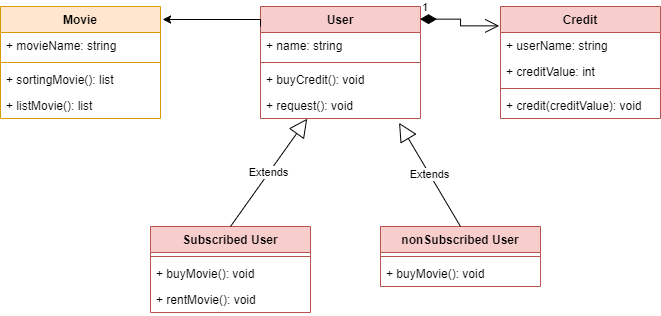

The diagram above was exported from draw.io. Its source (the exported page's mxGraphModel, read from the mxfile embedded in the PNG):
<mxGraphModel dx="965" dy="571" grid="1" gridSize="10" guides="1" tooltips="1" connect="1" arrows="1" fold="1" page="1" pageScale="1" pageWidth="827" pageHeight="1169" math="0" shadow="0">
  <root>
    <mxCell id="WIyWlLk6GJQsqaUBKTNV-0" />
    <mxCell id="WIyWlLk6GJQsqaUBKTNV-1" parent="WIyWlLk6GJQsqaUBKTNV-0" />
    <mxCell id="0m4_o_gIYwAgTt20rBl0-0" value="Movie" style="swimlane;fontStyle=1;align=center;verticalAlign=top;childLayout=stackLayout;horizontal=1;startSize=26;horizontalStack=0;resizeParent=1;resizeParentMax=0;resizeLast=0;collapsible=1;marginBottom=0;fillColor=#ffe6cc;strokeColor=#d79b00;" vertex="1" parent="WIyWlLk6GJQsqaUBKTNV-1">
      <mxGeometry x="10" y="140" width="160" height="112" as="geometry" />
    </mxCell>
    <mxCell id="0m4_o_gIYwAgTt20rBl0-1" value="+ movieName: string" style="text;strokeColor=none;fillColor=none;align=left;verticalAlign=top;spacingLeft=4;spacingRight=4;overflow=hidden;rotatable=0;points=[[0,0.5],[1,0.5]];portConstraint=eastwest;" vertex="1" parent="0m4_o_gIYwAgTt20rBl0-0">
      <mxGeometry y="26" width="160" height="26" as="geometry" />
    </mxCell>
    <mxCell id="0m4_o_gIYwAgTt20rBl0-2" value="" style="line;strokeWidth=1;fillColor=none;align=left;verticalAlign=middle;spacingTop=-1;spacingLeft=3;spacingRight=3;rotatable=0;labelPosition=right;points=[];portConstraint=eastwest;strokeColor=inherit;" vertex="1" parent="0m4_o_gIYwAgTt20rBl0-0">
      <mxGeometry y="52" width="160" height="8" as="geometry" />
    </mxCell>
    <mxCell id="0m4_o_gIYwAgTt20rBl0-4" value="+ sortingMovie(): list&#10;" style="text;strokeColor=none;fillColor=none;align=left;verticalAlign=top;spacingLeft=4;spacingRight=4;overflow=hidden;rotatable=0;points=[[0,0.5],[1,0.5]];portConstraint=eastwest;" vertex="1" parent="0m4_o_gIYwAgTt20rBl0-0">
      <mxGeometry y="60" width="160" height="26" as="geometry" />
    </mxCell>
    <mxCell id="0m4_o_gIYwAgTt20rBl0-3" value="+ listMovie(): list&#10;" style="text;strokeColor=none;fillColor=none;align=left;verticalAlign=top;spacingLeft=4;spacingRight=4;overflow=hidden;rotatable=0;points=[[0,0.5],[1,0.5]];portConstraint=eastwest;" vertex="1" parent="0m4_o_gIYwAgTt20rBl0-0">
      <mxGeometry y="86" width="160" height="26" as="geometry" />
    </mxCell>
    <mxCell id="0m4_o_gIYwAgTt20rBl0-5" value="User" style="swimlane;fontStyle=1;align=center;verticalAlign=top;childLayout=stackLayout;horizontal=1;startSize=26;horizontalStack=0;resizeParent=1;resizeParentMax=0;resizeLast=0;collapsible=1;marginBottom=0;fillColor=#f8cecc;strokeColor=#b85450;" vertex="1" parent="WIyWlLk6GJQsqaUBKTNV-1">
      <mxGeometry x="270" y="140" width="160" height="112" as="geometry" />
    </mxCell>
    <mxCell id="0m4_o_gIYwAgTt20rBl0-6" value="+ name: string        " style="text;strokeColor=none;fillColor=none;align=left;verticalAlign=top;spacingLeft=4;spacingRight=4;overflow=hidden;rotatable=0;points=[[0,0.5],[1,0.5]];portConstraint=eastwest;" vertex="1" parent="0m4_o_gIYwAgTt20rBl0-5">
      <mxGeometry y="26" width="160" height="26" as="geometry" />
    </mxCell>
    <mxCell id="0m4_o_gIYwAgTt20rBl0-7" value="" style="line;strokeWidth=1;fillColor=none;align=left;verticalAlign=middle;spacingTop=-1;spacingLeft=3;spacingRight=3;rotatable=0;labelPosition=right;points=[];portConstraint=eastwest;strokeColor=inherit;" vertex="1" parent="0m4_o_gIYwAgTt20rBl0-5">
      <mxGeometry y="52" width="160" height="8" as="geometry" />
    </mxCell>
    <mxCell id="0m4_o_gIYwAgTt20rBl0-8" value="+ buyCredit(): void" style="text;strokeColor=none;fillColor=none;align=left;verticalAlign=top;spacingLeft=4;spacingRight=4;overflow=hidden;rotatable=0;points=[[0,0.5],[1,0.5]];portConstraint=eastwest;" vertex="1" parent="0m4_o_gIYwAgTt20rBl0-5">
      <mxGeometry y="60" width="160" height="26" as="geometry" />
    </mxCell>
    <mxCell id="0m4_o_gIYwAgTt20rBl0-10" value="+ request(): void" style="text;strokeColor=none;fillColor=none;align=left;verticalAlign=top;spacingLeft=4;spacingRight=4;overflow=hidden;rotatable=0;points=[[0,0.5],[1,0.5]];portConstraint=eastwest;" vertex="1" parent="0m4_o_gIYwAgTt20rBl0-5">
      <mxGeometry y="86" width="160" height="26" as="geometry" />
    </mxCell>
    <mxCell id="0m4_o_gIYwAgTt20rBl0-11" style="edgeStyle=orthogonalEdgeStyle;rounded=0;orthogonalLoop=1;jettySize=auto;html=1;entryX=1.013;entryY=0.116;entryDx=0;entryDy=0;entryPerimeter=0;" edge="1" parent="WIyWlLk6GJQsqaUBKTNV-1" target="0m4_o_gIYwAgTt20rBl0-0">
      <mxGeometry relative="1" as="geometry">
        <mxPoint x="270" y="160" as="sourcePoint" />
        <Array as="points">
          <mxPoint x="270" y="153" />
        </Array>
      </mxGeometry>
    </mxCell>
    <mxCell id="0m4_o_gIYwAgTt20rBl0-12" value="Credit" style="swimlane;fontStyle=1;align=center;verticalAlign=top;childLayout=stackLayout;horizontal=1;startSize=26;horizontalStack=0;resizeParent=1;resizeParentMax=0;resizeLast=0;collapsible=1;marginBottom=0;fillColor=#f8cecc;strokeColor=#b85450;" vertex="1" parent="WIyWlLk6GJQsqaUBKTNV-1">
      <mxGeometry x="510" y="140" width="160" height="112" as="geometry" />
    </mxCell>
    <mxCell id="0m4_o_gIYwAgTt20rBl0-17" value="+ userName: string        " style="text;strokeColor=none;fillColor=none;align=left;verticalAlign=top;spacingLeft=4;spacingRight=4;overflow=hidden;rotatable=0;points=[[0,0.5],[1,0.5]];portConstraint=eastwest;" vertex="1" parent="0m4_o_gIYwAgTt20rBl0-12">
      <mxGeometry y="26" width="160" height="26" as="geometry" />
    </mxCell>
    <mxCell id="0m4_o_gIYwAgTt20rBl0-13" value="+ creditValue: int        " style="text;strokeColor=none;fillColor=none;align=left;verticalAlign=top;spacingLeft=4;spacingRight=4;overflow=hidden;rotatable=0;points=[[0,0.5],[1,0.5]];portConstraint=eastwest;" vertex="1" parent="0m4_o_gIYwAgTt20rBl0-12">
      <mxGeometry y="52" width="160" height="26" as="geometry" />
    </mxCell>
    <mxCell id="0m4_o_gIYwAgTt20rBl0-14" value="" style="line;strokeWidth=1;fillColor=none;align=left;verticalAlign=middle;spacingTop=-1;spacingLeft=3;spacingRight=3;rotatable=0;labelPosition=right;points=[];portConstraint=eastwest;strokeColor=inherit;" vertex="1" parent="0m4_o_gIYwAgTt20rBl0-12">
      <mxGeometry y="78" width="160" height="8" as="geometry" />
    </mxCell>
    <mxCell id="0m4_o_gIYwAgTt20rBl0-15" value="+ credit(creditValue): void" style="text;strokeColor=none;fillColor=none;align=left;verticalAlign=top;spacingLeft=4;spacingRight=4;overflow=hidden;rotatable=0;points=[[0,0.5],[1,0.5]];portConstraint=eastwest;" vertex="1" parent="0m4_o_gIYwAgTt20rBl0-12">
      <mxGeometry y="86" width="160" height="26" as="geometry" />
    </mxCell>
    <mxCell id="0m4_o_gIYwAgTt20rBl0-20" value="Subscribed User" style="swimlane;fontStyle=1;align=center;verticalAlign=top;childLayout=stackLayout;horizontal=1;startSize=26;horizontalStack=0;resizeParent=1;resizeParentMax=0;resizeLast=0;collapsible=1;marginBottom=0;fillColor=#f8cecc;strokeColor=#b85450;" vertex="1" parent="WIyWlLk6GJQsqaUBKTNV-1">
      <mxGeometry x="160" y="360" width="160" height="86" as="geometry" />
    </mxCell>
    <mxCell id="0m4_o_gIYwAgTt20rBl0-22" value="" style="line;strokeWidth=1;fillColor=none;align=left;verticalAlign=middle;spacingTop=-1;spacingLeft=3;spacingRight=3;rotatable=0;labelPosition=right;points=[];portConstraint=eastwest;strokeColor=inherit;" vertex="1" parent="0m4_o_gIYwAgTt20rBl0-20">
      <mxGeometry y="26" width="160" height="8" as="geometry" />
    </mxCell>
    <mxCell id="0m4_o_gIYwAgTt20rBl0-23" value="+ buyMovie(): void" style="text;strokeColor=none;fillColor=none;align=left;verticalAlign=top;spacingLeft=4;spacingRight=4;overflow=hidden;rotatable=0;points=[[0,0.5],[1,0.5]];portConstraint=eastwest;" vertex="1" parent="0m4_o_gIYwAgTt20rBl0-20">
      <mxGeometry y="34" width="160" height="26" as="geometry" />
    </mxCell>
    <mxCell id="0m4_o_gIYwAgTt20rBl0-24" value="+ rentMovie(): void" style="text;strokeColor=none;fillColor=none;align=left;verticalAlign=top;spacingLeft=4;spacingRight=4;overflow=hidden;rotatable=0;points=[[0,0.5],[1,0.5]];portConstraint=eastwest;" vertex="1" parent="0m4_o_gIYwAgTt20rBl0-20">
      <mxGeometry y="60" width="160" height="26" as="geometry" />
    </mxCell>
    <mxCell id="0m4_o_gIYwAgTt20rBl0-25" value="nonSubscribed User" style="swimlane;fontStyle=1;align=center;verticalAlign=top;childLayout=stackLayout;horizontal=1;startSize=26;horizontalStack=0;resizeParent=1;resizeParentMax=0;resizeLast=0;collapsible=1;marginBottom=0;fillColor=#f8cecc;strokeColor=#b85450;" vertex="1" parent="WIyWlLk6GJQsqaUBKTNV-1">
      <mxGeometry x="390" y="360" width="160" height="60" as="geometry" />
    </mxCell>
    <mxCell id="0m4_o_gIYwAgTt20rBl0-26" value="" style="line;strokeWidth=1;fillColor=none;align=left;verticalAlign=middle;spacingTop=-1;spacingLeft=3;spacingRight=3;rotatable=0;labelPosition=right;points=[];portConstraint=eastwest;strokeColor=inherit;" vertex="1" parent="0m4_o_gIYwAgTt20rBl0-25">
      <mxGeometry y="26" width="160" height="8" as="geometry" />
    </mxCell>
    <mxCell id="0m4_o_gIYwAgTt20rBl0-29" value="+ buyMovie(): void" style="text;strokeColor=none;fillColor=none;align=left;verticalAlign=top;spacingLeft=4;spacingRight=4;overflow=hidden;rotatable=0;points=[[0,0.5],[1,0.5]];portConstraint=eastwest;" vertex="1" parent="0m4_o_gIYwAgTt20rBl0-25">
      <mxGeometry y="34" width="160" height="26" as="geometry" />
    </mxCell>
    <mxCell id="0m4_o_gIYwAgTt20rBl0-30" value="Extends" style="endArrow=block;endSize=16;endFill=0;html=1;rounded=0;exitX=0.5;exitY=0;exitDx=0;exitDy=0;entryX=0.292;entryY=1.008;entryDx=0;entryDy=0;entryPerimeter=0;" edge="1" parent="WIyWlLk6GJQsqaUBKTNV-1" source="0m4_o_gIYwAgTt20rBl0-20" target="0m4_o_gIYwAgTt20rBl0-10">
      <mxGeometry width="160" relative="1" as="geometry">
        <mxPoint x="310" y="240" as="sourcePoint" />
        <mxPoint x="470" y="240" as="targetPoint" />
      </mxGeometry>
    </mxCell>
    <mxCell id="0m4_o_gIYwAgTt20rBl0-31" value="Extends" style="endArrow=block;endSize=16;endFill=0;html=1;rounded=0;exitX=0.5;exitY=0;exitDx=0;exitDy=0;entryX=0.866;entryY=1.167;entryDx=0;entryDy=0;entryPerimeter=0;" edge="1" parent="WIyWlLk6GJQsqaUBKTNV-1" source="0m4_o_gIYwAgTt20rBl0-25" target="0m4_o_gIYwAgTt20rBl0-10">
      <mxGeometry width="160" relative="1" as="geometry">
        <mxPoint x="310" y="240" as="sourcePoint" />
        <mxPoint x="470" y="240" as="targetPoint" />
      </mxGeometry>
    </mxCell>
    <mxCell id="0m4_o_gIYwAgTt20rBl0-32" value="1" style="endArrow=open;html=1;endSize=12;startArrow=diamondThin;startSize=14;startFill=1;edgeStyle=orthogonalEdgeStyle;align=left;verticalAlign=bottom;rounded=0;exitX=0.997;exitY=0.113;exitDx=0;exitDy=0;exitPerimeter=0;entryX=-0.008;entryY=0.173;entryDx=0;entryDy=0;entryPerimeter=0;" edge="1" parent="WIyWlLk6GJQsqaUBKTNV-1" source="0m4_o_gIYwAgTt20rBl0-5" target="0m4_o_gIYwAgTt20rBl0-12">
      <mxGeometry x="-1" y="3" relative="1" as="geometry">
        <mxPoint x="290" y="260" as="sourcePoint" />
        <mxPoint x="450" y="260" as="targetPoint" />
      </mxGeometry>
    </mxCell>
  </root>
</mxGraphModel>